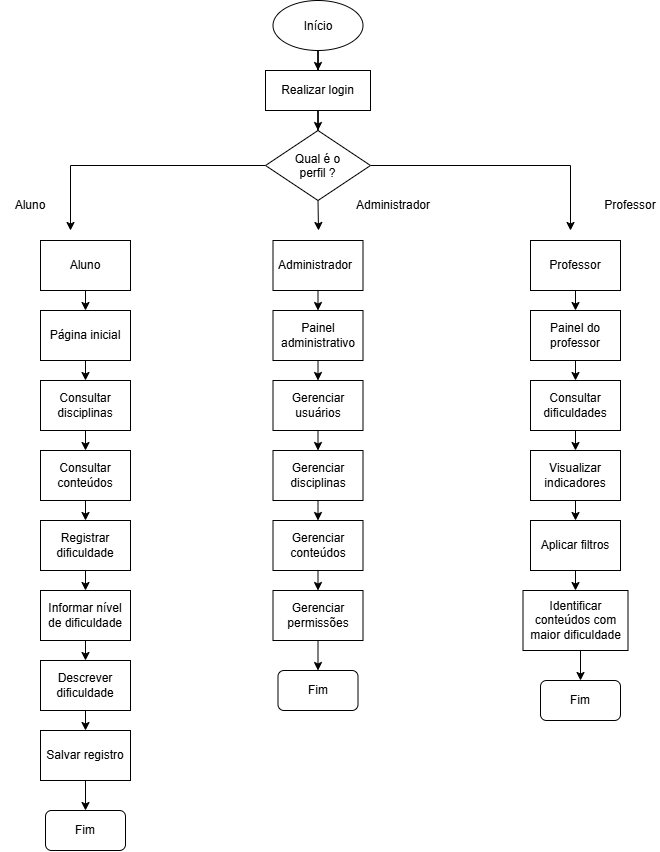

The diagram above was exported from draw.io. Its source (the exported page's mxGraphModel, read from the mxfile embedded in the PNG):
<mxGraphModel dx="1030" dy="562" grid="1" gridSize="10" guides="1" tooltips="1" connect="1" arrows="1" fold="1" page="1" pageScale="1" pageWidth="827" pageHeight="1169" math="0" shadow="0">
  <root>
    <mxCell id="0" />
    <mxCell id="1" parent="0" />
    <mxCell id="HOBtpBGQM6ypEIoY3W1j-3" edge="1" parent="1" source="HOBtpBGQM6ypEIoY3W1j-1" style="edgeStyle=orthogonalEdgeStyle;rounded=0;orthogonalLoop=1;jettySize=auto;html=1;" target="HOBtpBGQM6ypEIoY3W1j-2" value="">
      <mxGeometry relative="1" as="geometry" />
    </mxCell>
    <mxCell id="HOBtpBGQM6ypEIoY3W1j-1" parent="1" style="ellipse;whiteSpace=wrap;html=1;shapeInside=1;" value="Início" vertex="1">
      <mxGeometry height="50" width="90" x="352.5" y="10" as="geometry" />
    </mxCell>
    <mxCell id="HOBtpBGQM6ypEIoY3W1j-5" edge="1" parent="1" source="HOBtpBGQM6ypEIoY3W1j-2" style="edgeStyle=orthogonalEdgeStyle;rounded=0;orthogonalLoop=1;jettySize=auto;html=1;" target="HOBtpBGQM6ypEIoY3W1j-4" value="">
      <mxGeometry relative="1" as="geometry" />
    </mxCell>
    <mxCell id="HOBtpBGQM6ypEIoY3W1j-2" parent="1" style="rounded=0;whiteSpace=wrap;html=1;" value="Realizar login" vertex="1">
      <mxGeometry height="40" width="105" x="345" y="80" as="geometry" />
    </mxCell>
    <mxCell id="HOBtpBGQM6ypEIoY3W1j-25" edge="1" parent="1" source="HOBtpBGQM6ypEIoY3W1j-4" style="edgeStyle=orthogonalEdgeStyle;rounded=0;orthogonalLoop=1;jettySize=auto;html=1;">
      <mxGeometry relative="1" as="geometry">
        <mxPoint x="650" y="240" as="targetPoint" />
      </mxGeometry>
    </mxCell>
    <mxCell id="HOBtpBGQM6ypEIoY3W1j-26" edge="1" parent="1" source="HOBtpBGQM6ypEIoY3W1j-4" style="edgeStyle=orthogonalEdgeStyle;rounded=0;orthogonalLoop=1;jettySize=auto;html=1;">
      <mxGeometry relative="1" as="geometry">
        <mxPoint x="150" y="240" as="targetPoint" />
      </mxGeometry>
    </mxCell>
    <mxCell id="HOBtpBGQM6ypEIoY3W1j-41" edge="1" parent="1" source="HOBtpBGQM6ypEIoY3W1j-4" style="edgeStyle=orthogonalEdgeStyle;rounded=0;orthogonalLoop=1;jettySize=auto;html=1;exitX=0.5;exitY=1;exitDx=0;exitDy=0;">
      <mxGeometry relative="1" as="geometry">
        <mxPoint x="398" y="240" as="targetPoint" />
      </mxGeometry>
    </mxCell>
    <mxCell id="HOBtpBGQM6ypEIoY3W1j-4" parent="1" style="rhombus;whiteSpace=wrap;html=1;shapeInside=1;" value="Qual é o perfil ?" vertex="1">
      <mxGeometry height="70" width="105" x="345" y="140" as="geometry" />
    </mxCell>
    <mxCell id="HOBtpBGQM6ypEIoY3W1j-19" edge="1" parent="1" source="HOBtpBGQM6ypEIoY3W1j-6" style="edgeStyle=orthogonalEdgeStyle;rounded=0;orthogonalLoop=1;jettySize=auto;html=1;exitX=0.5;exitY=1;exitDx=0;exitDy=0;entryX=0.5;entryY=0;entryDx=0;entryDy=0;" target="HOBtpBGQM6ypEIoY3W1j-10">
      <mxGeometry relative="1" as="geometry" />
    </mxCell>
    <mxCell id="HOBtpBGQM6ypEIoY3W1j-6" parent="1" style="rounded=0;whiteSpace=wrap;html=1;" value="Página inicial" vertex="1">
      <mxGeometry height="50" width="90" x="120" y="320" as="geometry" />
    </mxCell>
    <mxCell id="HOBtpBGQM6ypEIoY3W1j-9" parent="1" style="text;html=1;whiteSpace=wrap;strokeColor=none;fillColor=none;align=center;verticalAlign=middle;rounded=0;" value="Aluno" vertex="1">
      <mxGeometry height="30" width="60" x="80" y="200" as="geometry" />
    </mxCell>
    <mxCell id="HOBtpBGQM6ypEIoY3W1j-20" edge="1" parent="1" source="HOBtpBGQM6ypEIoY3W1j-10" style="edgeStyle=orthogonalEdgeStyle;rounded=0;orthogonalLoop=1;jettySize=auto;html=1;exitX=0.5;exitY=1;exitDx=0;exitDy=0;entryX=0.5;entryY=0;entryDx=0;entryDy=0;" target="HOBtpBGQM6ypEIoY3W1j-11">
      <mxGeometry relative="1" as="geometry" />
    </mxCell>
    <mxCell id="HOBtpBGQM6ypEIoY3W1j-10" parent="1" style="rounded=0;whiteSpace=wrap;html=1;" value="Consultar disciplinas" vertex="1">
      <mxGeometry height="50" width="90" x="120" y="390" as="geometry" />
    </mxCell>
    <mxCell id="HOBtpBGQM6ypEIoY3W1j-21" edge="1" parent="1" source="HOBtpBGQM6ypEIoY3W1j-11" style="edgeStyle=orthogonalEdgeStyle;rounded=0;orthogonalLoop=1;jettySize=auto;html=1;exitX=0.5;exitY=1;exitDx=0;exitDy=0;entryX=0.5;entryY=0;entryDx=0;entryDy=0;" target="HOBtpBGQM6ypEIoY3W1j-12">
      <mxGeometry relative="1" as="geometry" />
    </mxCell>
    <mxCell id="HOBtpBGQM6ypEIoY3W1j-11" parent="1" style="rounded=0;whiteSpace=wrap;html=1;" value="Consultar conteúdos" vertex="1">
      <mxGeometry height="50" width="90" x="120" y="460" as="geometry" />
    </mxCell>
    <mxCell id="HOBtpBGQM6ypEIoY3W1j-22" edge="1" parent="1" source="HOBtpBGQM6ypEIoY3W1j-12" style="edgeStyle=orthogonalEdgeStyle;rounded=0;orthogonalLoop=1;jettySize=auto;html=1;exitX=0.5;exitY=1;exitDx=0;exitDy=0;entryX=0.5;entryY=0;entryDx=0;entryDy=0;" target="HOBtpBGQM6ypEIoY3W1j-13">
      <mxGeometry relative="1" as="geometry" />
    </mxCell>
    <mxCell id="HOBtpBGQM6ypEIoY3W1j-12" parent="1" style="rounded=0;whiteSpace=wrap;html=1;" value="Registrar dificuldade" vertex="1">
      <mxGeometry height="50" width="90" x="120" y="530" as="geometry" />
    </mxCell>
    <mxCell id="HOBtpBGQM6ypEIoY3W1j-23" edge="1" parent="1" source="HOBtpBGQM6ypEIoY3W1j-13" style="edgeStyle=orthogonalEdgeStyle;rounded=0;orthogonalLoop=1;jettySize=auto;html=1;exitX=0.5;exitY=1;exitDx=0;exitDy=0;entryX=0.5;entryY=0;entryDx=0;entryDy=0;" target="HOBtpBGQM6ypEIoY3W1j-15">
      <mxGeometry relative="1" as="geometry" />
    </mxCell>
    <mxCell id="HOBtpBGQM6ypEIoY3W1j-13" parent="1" style="rounded=0;whiteSpace=wrap;html=1;" value="Informar nível de dificuldade" vertex="1">
      <mxGeometry height="50" width="90" x="120" y="600" as="geometry" />
    </mxCell>
    <mxCell id="HOBtpBGQM6ypEIoY3W1j-59" edge="1" parent="1" source="HOBtpBGQM6ypEIoY3W1j-14" style="edgeStyle=orthogonalEdgeStyle;rounded=0;orthogonalLoop=1;jettySize=auto;html=1;exitX=0.5;exitY=1;exitDx=0;exitDy=0;entryX=0.5;entryY=0;entryDx=0;entryDy=0;" target="HOBtpBGQM6ypEIoY3W1j-54">
      <mxGeometry relative="1" as="geometry" />
    </mxCell>
    <mxCell id="HOBtpBGQM6ypEIoY3W1j-14" parent="1" style="rounded=0;whiteSpace=wrap;html=1;" value="Salvar registro" vertex="1">
      <mxGeometry height="50" width="90" x="120" y="740" as="geometry" />
    </mxCell>
    <mxCell id="HOBtpBGQM6ypEIoY3W1j-24" edge="1" parent="1" source="HOBtpBGQM6ypEIoY3W1j-15" style="edgeStyle=orthogonalEdgeStyle;rounded=0;orthogonalLoop=1;jettySize=auto;html=1;exitX=0.5;exitY=1;exitDx=0;exitDy=0;entryX=0.5;entryY=0;entryDx=0;entryDy=0;" target="HOBtpBGQM6ypEIoY3W1j-14">
      <mxGeometry relative="1" as="geometry" />
    </mxCell>
    <mxCell id="HOBtpBGQM6ypEIoY3W1j-15" parent="1" style="rounded=0;whiteSpace=wrap;html=1;" value="Descrever dificuldade" vertex="1">
      <mxGeometry height="50" width="90" x="120" y="670" as="geometry" />
    </mxCell>
    <mxCell id="HOBtpBGQM6ypEIoY3W1j-27" parent="1" style="text;html=1;whiteSpace=wrap;strokeColor=none;fillColor=none;align=center;verticalAlign=middle;rounded=0;" value="Professor" vertex="1">
      <mxGeometry height="30" width="60" x="680" y="200" as="geometry" />
    </mxCell>
    <mxCell id="HOBtpBGQM6ypEIoY3W1j-29" edge="1" parent="1" source="HOBtpBGQM6ypEIoY3W1j-28" style="edgeStyle=orthogonalEdgeStyle;rounded=0;orthogonalLoop=1;jettySize=auto;html=1;exitX=0.5;exitY=1;exitDx=0;exitDy=0;entryX=0.5;entryY=0;entryDx=0;entryDy=0;" target="HOBtpBGQM6ypEIoY3W1j-6">
      <mxGeometry relative="1" as="geometry" />
    </mxCell>
    <mxCell id="HOBtpBGQM6ypEIoY3W1j-28" parent="1" style="rounded=0;whiteSpace=wrap;html=1;" value="Aluno" vertex="1">
      <mxGeometry height="50" width="90" x="120" y="250" as="geometry" />
    </mxCell>
    <mxCell id="HOBtpBGQM6ypEIoY3W1j-36" edge="1" parent="1" source="HOBtpBGQM6ypEIoY3W1j-30" style="edgeStyle=orthogonalEdgeStyle;rounded=0;orthogonalLoop=1;jettySize=auto;html=1;exitX=0.5;exitY=1;exitDx=0;exitDy=0;entryX=0.5;entryY=0;entryDx=0;entryDy=0;" target="HOBtpBGQM6ypEIoY3W1j-31">
      <mxGeometry relative="1" as="geometry" />
    </mxCell>
    <mxCell id="HOBtpBGQM6ypEIoY3W1j-30" parent="1" style="rounded=0;whiteSpace=wrap;html=1;" value="Professor" vertex="1">
      <mxGeometry height="50" width="90" x="610" y="250" as="geometry" />
    </mxCell>
    <mxCell id="HOBtpBGQM6ypEIoY3W1j-37" edge="1" parent="1" source="HOBtpBGQM6ypEIoY3W1j-31" style="edgeStyle=orthogonalEdgeStyle;rounded=0;orthogonalLoop=1;jettySize=auto;html=1;exitX=0.5;exitY=1;exitDx=0;exitDy=0;entryX=0.5;entryY=0;entryDx=0;entryDy=0;" target="HOBtpBGQM6ypEIoY3W1j-32">
      <mxGeometry relative="1" as="geometry" />
    </mxCell>
    <mxCell id="HOBtpBGQM6ypEIoY3W1j-31" parent="1" style="rounded=0;whiteSpace=wrap;html=1;" value="Painel do professor" vertex="1">
      <mxGeometry height="50" width="90" x="610" y="320" as="geometry" />
    </mxCell>
    <mxCell id="HOBtpBGQM6ypEIoY3W1j-38" edge="1" parent="1" source="HOBtpBGQM6ypEIoY3W1j-32" style="edgeStyle=orthogonalEdgeStyle;rounded=0;orthogonalLoop=1;jettySize=auto;html=1;exitX=0.5;exitY=1;exitDx=0;exitDy=0;entryX=0.5;entryY=0;entryDx=0;entryDy=0;" target="HOBtpBGQM6ypEIoY3W1j-33">
      <mxGeometry relative="1" as="geometry" />
    </mxCell>
    <mxCell id="HOBtpBGQM6ypEIoY3W1j-32" parent="1" style="rounded=0;whiteSpace=wrap;html=1;" value="Consultar dificuldades" vertex="1">
      <mxGeometry height="50" width="90" x="610" y="390" as="geometry" />
    </mxCell>
    <mxCell id="HOBtpBGQM6ypEIoY3W1j-39" edge="1" parent="1" source="HOBtpBGQM6ypEIoY3W1j-33" style="edgeStyle=orthogonalEdgeStyle;rounded=0;orthogonalLoop=1;jettySize=auto;html=1;exitX=0.5;exitY=1;exitDx=0;exitDy=0;entryX=0;entryY=0.5;entryDx=0;entryDy=0;" target="HOBtpBGQM6ypEIoY3W1j-34">
      <mxGeometry relative="1" as="geometry" />
    </mxCell>
    <mxCell id="HOBtpBGQM6ypEIoY3W1j-33" parent="1" style="rounded=0;whiteSpace=wrap;html=1;" value="Visualizar indicadores" vertex="1">
      <mxGeometry height="50" width="90" x="610" y="460" as="geometry" />
    </mxCell>
    <mxCell id="HOBtpBGQM6ypEIoY3W1j-40" edge="1" parent="1" source="HOBtpBGQM6ypEIoY3W1j-34" style="edgeStyle=orthogonalEdgeStyle;rounded=0;orthogonalLoop=1;jettySize=auto;html=1;exitX=1;exitY=0.5;exitDx=0;exitDy=0;entryX=0.5;entryY=0;entryDx=0;entryDy=0;" target="HOBtpBGQM6ypEIoY3W1j-35">
      <mxGeometry relative="1" as="geometry" />
    </mxCell>
    <mxCell id="HOBtpBGQM6ypEIoY3W1j-34" parent="1" style="rounded=0;whiteSpace=wrap;html=1;direction=south;" value="Aplicar filtros" vertex="1">
      <mxGeometry height="50" width="90" x="610" y="530" as="geometry" />
    </mxCell>
    <mxCell id="HOBtpBGQM6ypEIoY3W1j-57" edge="1" parent="1" source="HOBtpBGQM6ypEIoY3W1j-35" style="edgeStyle=orthogonalEdgeStyle;rounded=0;orthogonalLoop=1;jettySize=auto;html=1;exitX=0.5;exitY=1;exitDx=0;exitDy=0;entryX=0.5;entryY=0;entryDx=0;entryDy=0;" target="HOBtpBGQM6ypEIoY3W1j-56">
      <mxGeometry relative="1" as="geometry" />
    </mxCell>
    <mxCell id="HOBtpBGQM6ypEIoY3W1j-35" parent="1" style="rounded=0;whiteSpace=wrap;html=1;" value="Identificar conteúdos com maior dificuldade" vertex="1">
      <mxGeometry height="60" width="105" x="602.5" y="600" as="geometry" />
    </mxCell>
    <mxCell id="HOBtpBGQM6ypEIoY3W1j-42" parent="1" style="text;html=1;whiteSpace=wrap;strokeColor=none;fillColor=none;align=center;verticalAlign=middle;rounded=0;" value="Administrador" vertex="1">
      <mxGeometry height="30" width="60" x="442.5" y="200" as="geometry" />
    </mxCell>
    <mxCell id="HOBtpBGQM6ypEIoY3W1j-49" edge="1" parent="1" source="HOBtpBGQM6ypEIoY3W1j-43" style="edgeStyle=orthogonalEdgeStyle;rounded=0;orthogonalLoop=1;jettySize=auto;html=1;exitX=0.5;exitY=1;exitDx=0;exitDy=0;entryX=0.5;entryY=0;entryDx=0;entryDy=0;" target="HOBtpBGQM6ypEIoY3W1j-44">
      <mxGeometry relative="1" as="geometry" />
    </mxCell>
    <mxCell id="HOBtpBGQM6ypEIoY3W1j-43" parent="1" style="rounded=0;whiteSpace=wrap;html=1;" value="Administrador&lt;span style=&quot;white-space: pre;&quot;&gt;&#09;&lt;/span&gt;" vertex="1">
      <mxGeometry height="50" width="90" x="352.5" y="250" as="geometry" />
    </mxCell>
    <mxCell id="HOBtpBGQM6ypEIoY3W1j-50" edge="1" parent="1" source="HOBtpBGQM6ypEIoY3W1j-44" style="edgeStyle=orthogonalEdgeStyle;rounded=0;orthogonalLoop=1;jettySize=auto;html=1;exitX=0.5;exitY=1;exitDx=0;exitDy=0;entryX=0.5;entryY=0;entryDx=0;entryDy=0;" target="HOBtpBGQM6ypEIoY3W1j-45">
      <mxGeometry relative="1" as="geometry" />
    </mxCell>
    <mxCell id="HOBtpBGQM6ypEIoY3W1j-44" parent="1" style="rounded=0;whiteSpace=wrap;html=1;" value="Painel administrativo" vertex="1">
      <mxGeometry height="50" width="90" x="352.5" y="320" as="geometry" />
    </mxCell>
    <mxCell id="HOBtpBGQM6ypEIoY3W1j-51" edge="1" parent="1" source="HOBtpBGQM6ypEIoY3W1j-45" style="edgeStyle=orthogonalEdgeStyle;rounded=0;orthogonalLoop=1;jettySize=auto;html=1;exitX=0.5;exitY=1;exitDx=0;exitDy=0;entryX=0.5;entryY=0;entryDx=0;entryDy=0;" target="HOBtpBGQM6ypEIoY3W1j-46">
      <mxGeometry relative="1" as="geometry" />
    </mxCell>
    <mxCell id="HOBtpBGQM6ypEIoY3W1j-45" parent="1" style="rounded=0;whiteSpace=wrap;html=1;" value="Gerenciar usuários" vertex="1">
      <mxGeometry height="50" width="90" x="352.5" y="390" as="geometry" />
    </mxCell>
    <mxCell id="HOBtpBGQM6ypEIoY3W1j-52" edge="1" parent="1" source="HOBtpBGQM6ypEIoY3W1j-46" style="edgeStyle=orthogonalEdgeStyle;rounded=0;orthogonalLoop=1;jettySize=auto;html=1;exitX=0.5;exitY=1;exitDx=0;exitDy=0;entryX=0.5;entryY=0;entryDx=0;entryDy=0;" target="HOBtpBGQM6ypEIoY3W1j-47">
      <mxGeometry relative="1" as="geometry" />
    </mxCell>
    <mxCell id="HOBtpBGQM6ypEIoY3W1j-46" parent="1" style="rounded=0;whiteSpace=wrap;html=1;" value="Gerenciar disciplinas" vertex="1">
      <mxGeometry height="50" width="90" x="352.5" y="460" as="geometry" />
    </mxCell>
    <mxCell id="HOBtpBGQM6ypEIoY3W1j-53" edge="1" parent="1" source="HOBtpBGQM6ypEIoY3W1j-47" style="edgeStyle=orthogonalEdgeStyle;rounded=0;orthogonalLoop=1;jettySize=auto;html=1;exitX=0.5;exitY=1;exitDx=0;exitDy=0;entryX=0.5;entryY=0;entryDx=0;entryDy=0;" target="HOBtpBGQM6ypEIoY3W1j-48">
      <mxGeometry relative="1" as="geometry" />
    </mxCell>
    <mxCell id="HOBtpBGQM6ypEIoY3W1j-47" parent="1" style="rounded=0;whiteSpace=wrap;html=1;" value="Gerenciar conteúdos" vertex="1">
      <mxGeometry height="50" width="90" x="352.5" y="530" as="geometry" />
    </mxCell>
    <mxCell id="HOBtpBGQM6ypEIoY3W1j-58" edge="1" parent="1" source="HOBtpBGQM6ypEIoY3W1j-48" style="edgeStyle=orthogonalEdgeStyle;rounded=0;orthogonalLoop=1;jettySize=auto;html=1;exitX=0.5;exitY=1;exitDx=0;exitDy=0;entryX=0.5;entryY=0;entryDx=0;entryDy=0;" target="HOBtpBGQM6ypEIoY3W1j-55">
      <mxGeometry relative="1" as="geometry" />
    </mxCell>
    <mxCell id="HOBtpBGQM6ypEIoY3W1j-48" parent="1" style="rounded=0;whiteSpace=wrap;html=1;" value="Gerenciar permissões" vertex="1">
      <mxGeometry height="50" width="90" x="352.5" y="600" as="geometry" />
    </mxCell>
    <mxCell id="HOBtpBGQM6ypEIoY3W1j-54" parent="1" style="rounded=1;whiteSpace=wrap;html=1;" value="Fim" vertex="1">
      <mxGeometry height="40" width="80" x="125" y="820" as="geometry" />
    </mxCell>
    <mxCell id="HOBtpBGQM6ypEIoY3W1j-55" parent="1" style="rounded=1;whiteSpace=wrap;html=1;" value="Fim" vertex="1">
      <mxGeometry height="40" width="80" x="357.5" y="680" as="geometry" />
    </mxCell>
    <mxCell id="HOBtpBGQM6ypEIoY3W1j-56" parent="1" style="rounded=1;whiteSpace=wrap;html=1;" value="Fim" vertex="1">
      <mxGeometry height="40" width="80" x="620" y="690" as="geometry" />
    </mxCell>
  </root>
</mxGraphModel>